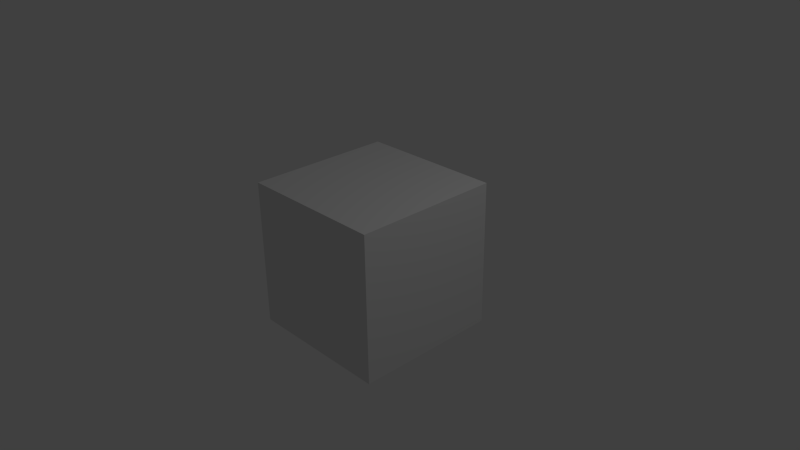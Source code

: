 # Source: WoodenCrate.blend  (saved by Blender 2.73.0; exported with 4.5.12 LTS)
import bpy
from mathutils import Matrix  # noqa: F401  (used for matrix-valued properties, if any)

bpy.ops.wm.read_factory_settings(use_empty=True)
scene = bpy.context.scene
scene.name = 'Scene'

# ---- collections
col_collection_1 = bpy.data.collections.new('Collection 1'); scene.collection.children.link(col_collection_1)

# ---- materials (node trees are filled in below, after node groups)
mat_material = bpy.data.materials.new('Material')
mat_material.alpha_threshold = 0.0
mat_material.use_transparent_shadow = False
mat_material.roughness = 0.5
mat_material.line_color = (0.0, 0.0, 0.0, 1.0)

# ---- material node trees

# ---- world
world_world = bpy.data.worlds.new('World'); scene.world = world_world
world_world.color = (0.05088, 0.05088, 0.05088)
world_world.use_sun_shadow = False
world_world.sun_shadow_jitter_overblur = 0.0
world_world.cycles.sampling_method = 'MANUAL'
world_world.cycles.sample_map_resolution = 256

# ---- cameras
cam_camera = bpy.data.cameras.new('Camera')
cam_camera.clip_end = 100.0
cam_camera.lens = 35.0
cam_camera.sensor_width = 32.0
cam_camera.sensor_height = 18.0
cam_camera.ortho_scale = 7.314
cam_camera.dof.focus_distance = 0.0
cam_camera.dof.aperture_fstop = 128.0

# ---- lights
light_lamp = bpy.data.lights.new('Lamp', 'POINT')
light_lamp.transmission_factor = 0.0
light_lamp.cutoff_distance = 30.0
light_lamp.energy = 100.0
light_lamp.shadow_buffer_clip_start = 1.001
light_lamp.shadow_soft_size = 0.1
light_lamp.shadow_maximum_resolution = 0.006
light_lamp.use_absolute_resolution = True
light_lamp.cycles.use_multiple_importance_sampling = False

# ---- meshes
me_cube = bpy.data.meshes.new('Cube')
me_cube.from_pydata([(1.0, 1.0, -1.0), (1.0, -1.0, -1.0), (-1.0, -1.0, -1.0), (-1.0, 1.0, -1.0), (1.0, 1.0, 1.0), (1.0, -1.0, 1.0), (-1.0, -1.0, 1.0), (-1.0, 1.0, 1.0)], [], [(0, 1, 2, 3), (4, 7, 6, 5), (0, 4, 5, 1), (1, 5, 6, 2), (2, 6, 7, 3), (4, 0, 3, 7)])
_uv = me_cube.uv_layers.new(name='UVMap')
_uv.uv.foreach_set('vector', [0.0, 0.0, 1.0, 0.0, 1.0, 1.0, 0.0, 1.0, 0.0, 0.0, 1.0, 0.0, 1.0, 1.0, 0.0, 1.0, 0.0, 0.0, 1.0, 0.0, 1.0, 1.0, 0.0, 1.0, 0.0, 0.0, 1.0, 0.0, 1.0, 1.0, 0.0, 1.0, 0.0, 0.0, 1.0, 0.0, 1.0, 1.0, 0.0, 1.0, 0.0, 0.0, 1.0, 0.0, 1.0, 1.0, 0.0, 1.0])
me_cube.materials.append(mat_material)
me_cube.use_remesh_preserve_volume = False
me_cube.use_remesh_preserve_attributes = False
me_cube.use_mirror_vertex_groups = False
me_cube.update()

# ---- objects
ob_cube = bpy.data.objects.new('Cube', me_cube)
ob_lamp = bpy.data.objects.new('Lamp', light_lamp)
ob_camera = bpy.data.objects.new('Camera', cam_camera)

# ---- transforms, parenting, visibility, modifiers, constraints
ob_cube.location = (0.0, 0.0, 0.0)
ob_cube.lock_rotations_4d = False
ob_cube.empty_display_type = 'ARROWS'
ob_cube.lineart.crease_threshold = 0.0
ob_lamp.location = (4.076, 1.005, 5.904)
ob_lamp.rotation_euler = (0.6503, 0.05522, 1.866)
ob_lamp.lock_rotations_4d = False
ob_lamp.empty_display_type = 'ARROWS'
ob_lamp.color = (0.0, 0.0, 0.0, 0.0)
ob_lamp.lineart.crease_threshold = 0.0
ob_camera.location = (7.481, -6.508, 5.344)
ob_camera.rotation_euler = (1.109, 0.01082, 0.8149)
ob_camera.lock_rotations_4d = False
ob_camera.empty_display_type = 'ARROWS'
ob_camera.color = (0.0, 0.0, 0.0, 0.0)
ob_camera.display_type = 'WIRE'
ob_camera.lineart.crease_threshold = 0.0

# ---- collection membership
col_collection_1.objects.link(ob_cube)
col_collection_1.objects.link(ob_lamp)
col_collection_1.objects.link(ob_camera)

# ---- scene / render settings (as saved in the file)
scene.camera = ob_camera
scene.frame_start = 1; scene.frame_end = 250; scene.frame_set(1)
scene.render.engine = 'BLENDER_EEVEE_NEXT'
scene.render.resolution_percentage = 50
scene.render.dither_intensity = 0.0
scene.cycles.use_denoising = False
scene.cycles.samples = 10
scene.cycles.sampling_pattern = 'TABULATED_SOBOL'
scene.cycles.light_sampling_threshold = 0.0
scene.cycles.use_adaptive_sampling = False
scene.cycles.use_light_tree = False
scene.cycles.blur_glossy = 0.0
scene.cycles.pixel_filter_type = 'GAUSSIAN'
scene.cycles.sample_clamp_indirect = 0.0
scene.view_settings.view_transform = 'Standard'
bpy.context.view_layer.update()
